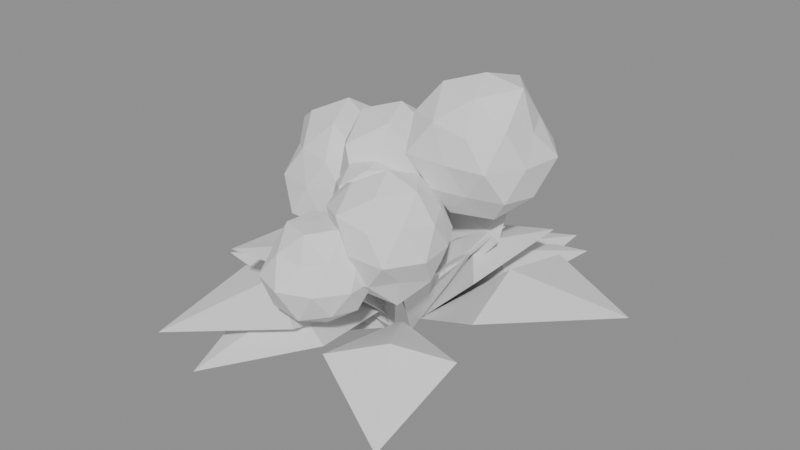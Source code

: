 # Source: hydrangea_12.blend  (saved by Blender 5.3.31; exported with 4.5.12 LTS)
import bpy
from mathutils import Matrix  # noqa: F401  (used for matrix-valued properties, if any)

bpy.ops.wm.read_factory_settings(use_empty=True)
scene = bpy.context.scene
scene.name = 'Scene'

# ---- meshes
me_leaves = bpy.data.meshes.new('leaves')
me_leaves.from_pydata([(-0.03293, 0.005307, 0.129), (-0.3248, 0.05234, 0.3793), (-0.157, 0.1644, 0.3118), (-0.2007, -0.1068, 0.3118), (-0.1546, 0.02492, 0.3338), (-0.2031, 0.03273, 0.2898), (-0.02426, -0.04186, 0.2227), (-0.275, -0.4746, 0.2603), (-0.2883, -0.1779, 0.3087), (-0.011, -0.3386, 0.3087), (-0.1448, -0.2498, 0.3459), (-0.1545, -0.2666, 0.2715), (0.04323, 0.002955, 0.1924), (0.5368, 0.03669, 0.3744), (0.3021, -0.1567, 0.3576), (0.278, 0.1964, 0.3576), (0.2689, 0.01838, 0.3944), (0.3112, 0.02127, 0.3208), (-0.004127, 0.02711, 0.1623), (-0.0402, 0.264, 0.4491), (0.1118, 0.166, 0.3625), (-0.1561, 0.1252, 0.3625), (-0.01807, 0.1187, 0.3803), (-0.02626, 0.1724, 0.3447), (-0.01295, -0.03307, 0.1934), (-0.1448, -0.3698, 0.46), (-0.2258, -0.1439, 0.3929), (0.06806, -0.259, 0.3929), (-0.06917, -0.1766, 0.4198), (-0.08861, -0.2263, 0.366), (-0.03101, -0.01187, 0.1495), (-0.2696, -0.1032, 0.3678), (-0.1929, 0.05381, 0.3086), (-0.1077, -0.1689, 0.3086), (-0.1303, -0.04989, 0.3276), (-0.1703, -0.06518, 0.2896), (0.02525, 0.03269, 0.1771), (0.2467, 0.3193, 0.3453), (0.2435, 0.0929, 0.3182), (0.02842, 0.2591, 0.3182), (0.1247, 0.1615, 0.3452), (0.1472, 0.1906, 0.2913), (0.01249, 0.02031, 0.176), (0.1461, 0.2376, 0.55), (0.2206, 0.0421, 0.4325), (-0.06199, 0.2158, 0.4325), (0.06096, 0.09916, 0.4515), (0.09761, 0.1588, 0.4135), (0.02527, 0.009789, 0.2083), (0.2103, 0.08146, 0.45), (0.1588, -0.0602, 0.3767), (0.07677, 0.1514, 0.3767), (0.09642, 0.03735, 0.3915), (0.1391, 0.05389, 0.362), (0.02874, 0.01455, 0.1779), (0.289, 0.1464, 0.4428), (0.2223, -0.04479, 0.3692), (0.09545, 0.2057, 0.3692), (0.1359, 0.06882, 0.3909), (0.1819, 0.09211, 0.3475), (-0.02206, 0.03625, 0.1687), (-0.202, 0.332, 0.3111), (-0.004003, 0.2499, 0.2929), (-0.2201, 0.1184, 0.2929), (-0.1037, 0.1704, 0.3187), (-0.1204, 0.1979, 0.2672), (0.02721, -0.04149, 0.2032), (0.2688, -0.4098, 0.1782), (0.03296, -0.3011, 0.2484), (0.2631, -0.1501, 0.2484), (0.1458, -0.2222, 0.2812), (0.1503, -0.229, 0.2157), (0.02182, 0.008763, 0.181), (0.1886, 0.07574, 0.4495), (0.1493, -0.06768, 0.3649), (0.06104, 0.1522, 0.3649), (0.08191, 0.0329, 0.3783), (0.1285, 0.0516, 0.3516), (-0.04893, -0.002747, 0.1956), (-0.4389, -0.02464, 0.2028), (-0.2508, 0.1096, 0.251), (-0.237, -0.137, 0.251), (-0.238, -0.01336, 0.2801), (-0.2498, -0.01402, 0.2219), (0.0223, -0.001807, 0.1537), (0.1864, -0.0151, 0.4165), (0.09515, -0.1221, 0.3329), (0.1136, 0.1052, 0.3329), (0.07996, -0.006478, 0.3452), (0.1288, -0.01043, 0.3207), (0.03182, 0.02718, 0.1897), (0.3082, 0.2633, 0.3492), (0.2575, 0.04289, 0.3259), (0.08255, 0.2476, 0.3259), (0.1566, 0.1338, 0.353), (0.1835, 0.1567, 0.2989), (0.02977, 0.03379, 0.1719), (0.2508, 0.2847, 0.2664), (0.2266, 0.08318, 0.2674), (0.05391, 0.2353, 0.2674), (0.1323, 0.1502, 0.2923), (0.1482, 0.1683, 0.2426), (-0.03474, -0.03323, 0.1542), (-0.3162, -0.3024, 0.1927), (-0.2623, -0.07707, 0.2261), (-0.08868, -0.2586, 0.2261), (-0.1695, -0.1621, 0.2551), (-0.1815, -0.1736, 0.1971), (-0.01619, -0.04665, 0.2219), (-0.1661, -0.4785, 0.2112), (-0.2267, -0.2155, 0.2767), (0.04443, -0.3096, 0.2767), (-0.08936, -0.2575, 0.3107), (-0.0929, -0.2677, 0.2427), (0.01293, 0.02395, 0.2216), (0.1329, 0.2461, 0.5272), (0.1995, 0.06673, 0.4347), (-0.05364, 0.2034, 0.4347), (0.05915, 0.1096, 0.4535), (0.08666, 0.1605, 0.4159), (-0.03405, 0.02457, 0.2184), (-0.3039, 0.2193, 0.3622), (-0.09708, 0.2215, 0.3418), (-0.2408, 0.02231, 0.3418), (-0.156, 0.1125, 0.3666), (-0.1819, 0.1313, 0.3171), (-0.033, -0.02273, 0.1449), (-0.3226, -0.2221, 0.3283), (-0.2549, -0.01041, 0.2936), (-0.1007, -0.2344, 0.2936), (-0.1617, -0.1113, 0.3198), (-0.1939, -0.1335, 0.2675)], [], [(0, 2, 4), (2, 1, 4), (1, 3, 4), (3, 0, 4), (2, 0, 5), (1, 2, 5), (3, 1, 5), (0, 3, 5), (6, 8, 10), (8, 7, 10), (7, 9, 10), (9, 6, 10), (8, 6, 11), (7, 8, 11), (9, 7, 11), (6, 9, 11), (12, 14, 16), (14, 13, 16), (13, 15, 16), (15, 12, 16), (14, 12, 17), (13, 14, 17), (15, 13, 17), (12, 15, 17), (18, 20, 22), (20, 19, 22), (19, 21, 22), (21, 18, 22), (20, 18, 23), (19, 20, 23), (21, 19, 23), (18, 21, 23), (24, 26, 28), (26, 25, 28), (25, 27, 28), (27, 24, 28), (26, 24, 29), (25, 26, 29), (27, 25, 29), (24, 27, 29), (30, 32, 34), (32, 31, 34), (31, 33, 34), (33, 30, 34), (32, 30, 35), (31, 32, 35), (33, 31, 35), (30, 33, 35), (36, 38, 40), (38, 37, 40), (37, 39, 40), (39, 36, 40), (38, 36, 41), (37, 38, 41), (39, 37, 41), (36, 39, 41), (42, 44, 46), (44, 43, 46), (43, 45, 46), (45, 42, 46), (44, 42, 47), (43, 44, 47), (45, 43, 47), (42, 45, 47), (48, 50, 52), (50, 49, 52), (49, 51, 52), (51, 48, 52), (50, 48, 53), (49, 50, 53), (51, 49, 53), (48, 51, 53), (54, 56, 58), (56, 55, 58), (55, 57, 58), (57, 54, 58), (56, 54, 59), (55, 56, 59), (57, 55, 59), (54, 57, 59), (60, 62, 64), (62, 61, 64), (61, 63, 64), (63, 60, 64), (62, 60, 65), (61, 62, 65), (63, 61, 65), (60, 63, 65), (66, 68, 70), (68, 67, 70), (67, 69, 70), (69, 66, 70), (68, 66, 71), (67, 68, 71), (69, 67, 71), (66, 69, 71), (72, 74, 76), (74, 73, 76), (73, 75, 76), (75, 72, 76), (74, 72, 77), (73, 74, 77), (75, 73, 77), (72, 75, 77), (78, 80, 82), (80, 79, 82), (79, 81, 82), (81, 78, 82), (80, 78, 83), (79, 80, 83), (81, 79, 83), (78, 81, 83), (84, 86, 88), (86, 85, 88), (85, 87, 88), (87, 84, 88), (86, 84, 89), (85, 86, 89), (87, 85, 89), (84, 87, 89), (90, 92, 94), (92, 91, 94), (91, 93, 94), (93, 90, 94), (92, 90, 95), (91, 92, 95), (93, 91, 95), (90, 93, 95), (96, 98, 100), (98, 97, 100), (97, 99, 100), (99, 96, 100), (98, 96, 101), (97, 98, 101), (99, 97, 101), (96, 99, 101), (102, 104, 106), (104, 103, 106), (103, 105, 106), (105, 102, 106), (104, 102, 107), (103, 104, 107), (105, 103, 107), (102, 105, 107), (108, 110, 112), (110, 109, 112), (109, 111, 112), (111, 108, 112), (110, 108, 113), (109, 110, 113), (111, 109, 113), (108, 111, 113), (114, 116, 118), (116, 115, 118), (115, 117, 118), (117, 114, 118), (116, 114, 119), (115, 116, 119), (117, 115, 119), (114, 117, 119), (120, 122, 124), (122, 121, 124), (121, 123, 124), (123, 120, 124), (122, 120, 125), (121, 122, 125), (123, 121, 125), (120, 123, 125), (126, 128, 130), (128, 127, 130), (127, 129, 130), (129, 126, 130), (128, 126, 131), (127, 128, 131), (129, 127, 131), (126, 129, 131)])
me_leaves.update()
me_blooms = bpy.data.meshes.new('blooms')
me_blooms.from_pydata([(-0.00243, -0.2627, 0.3171), (0.0842, -0.3256, 0.3688), (-0.03551, -0.3645, 0.3688), (-0.1145, -0.2627, 0.3663), (-0.03082, -0.1753, 0.3764), (0.073, -0.2079, 0.3757), (0.0256, -0.3489, 0.4677), (-0.07773, -0.3174, 0.4689), (-0.09026, -0.1988, 0.4766), (0.02544, -0.1769, 0.4675), (0.09996, -0.2627, 0.4736), (-0.00243, -0.2627, 0.526), (-0.01972, -0.3159, 0.3318), (0.04482, -0.297, 0.3279), (0.0304, -0.3637, 0.3567), (0.09718, -0.2627, 0.3608), (0.03878, -0.2327, 0.3399), (-0.05804, -0.2627, 0.3324), (-0.07221, -0.3134, 0.3691), (-0.02291, -0.1996, 0.3151), (-0.08773, -0.2007, 0.3572), (0.03012, -0.1625, 0.3573), (0.116, -0.3011, 0.4224), (0.1134, -0.225, 0.4224), (-0.00243, -0.3914, 0.4224), (0.07011, -0.3625, 0.4224), (-0.1024, -0.2951, 0.4224), (-0.07609, -0.364, 0.4224), (-0.06883, -0.1713, 0.4224), (-0.1185, -0.2249, 0.4224), (0.06552, -0.1691, 0.4224), (-0.00243, -0.1516, 0.4224), (0.07244, -0.3171, 0.4796), (-0.03161, -0.3525, 0.4807), (-0.09351, -0.2627, 0.4787), (-0.02882, -0.1814, 0.4751), (0.0831, -0.2005, 0.4877), (0.01764, -0.3244, 0.5275), (0.06588, -0.2627, 0.5329), (-0.05343, -0.2997, 0.5244), (-0.05145, -0.227, 0.5204), (0.01737, -0.2017, 0.526), (0.01275, -0.09761, 0.4221), (0.08928, -0.1532, 0.4642), (-0.01454, -0.1816, 0.4674), (-0.06836, -0.09761, 0.471), (-0.01253, -0.0198, 0.4706), (0.08592, -0.04445, 0.4663), (0.03845, -0.1767, 0.5531), (-0.05904, -0.1498, 0.5559), (-0.06222, -0.04314, 0.5578), (0.03964, -0.01485, 0.555), (0.09263, -0.09761, 0.5515), (0.01275, -0.09761, 0.6117), (-0.002271, -0.1438, 0.4329), (0.05208, -0.1262, 0.4329), (0.03673, -0.1714, 0.4636), (0.09476, -0.09761, 0.4608), (0.05, -0.07054, 0.437), (-0.04245, -0.09761, 0.4222), (-0.06577, -0.1547, 0.4515), (-0.003026, -0.04905, 0.4289), (-0.0609, -0.04409, 0.4552), (0.04258, -0.005802, 0.4519), (0.09518, -0.1244, 0.5115), (0.098, -0.06991, 0.5115), (0.01275, -0.2073, 0.5115), (0.07777, -0.1871, 0.5115), (-0.08675, -0.1299, 0.5115), (-0.04026, -0.1706, 0.5115), (-0.04475, -0.01846, 0.5115), (-0.09332, -0.06314, 0.5115), (0.07862, -0.006942, 0.5115), (0.01275, 0.01196, 0.5115), (0.07571, -0.1433, 0.5596), (-0.01645, -0.1875, 0.5699), (-0.06947, -0.09761, 0.5623), (-0.01537, -0.01108, 0.5677), (0.07434, -0.05286, 0.5586), (0.03137, -0.1549, 0.609), (0.06719, -0.09761, 0.5996), (-0.03282, -0.1307, 0.6027), (-0.02627, -0.06926, 0.5896), (0.02964, -0.04562, 0.5999), (0.1727, 0.04436, 0.4825), (0.2841, -0.03661, 0.5671), (0.133, -0.07779, 0.5718), (0.02943, 0.04436, 0.5644), (0.1332, 0.1658, 0.5722), (0.2745, 0.1183, 0.5731), (0.21, -0.07033, 0.6963), (0.05821, -0.03881, 0.7068), (0.07682, 0.114, 0.6953), (0.2107, 0.1614, 0.6976), (0.2895, 0.04436, 0.6944), (0.1727, 0.04436, 0.7924), (0.1479, -0.03186, 0.5063), (0.2373, -0.002566, 0.5068), (0.2066, -0.06015, 0.5681), (0.2979, 0.04436, 0.5586), (0.2335, 0.08851, 0.5145), (0.1035, 0.04436, 0.5241), (0.08489, -0.01942, 0.569), (0.1447, 0.1305, 0.4894), (0.08122, 0.1108, 0.5662), (0.2098, 0.1584, 0.5619), (0.3054, 0.001248, 0.636), (0.3194, 0.09205, 0.636), (0.1727, -0.08655, 0.636), (0.26, -0.07583, 0.636), (0.0358, -0.0001111, 0.636), (0.07572, -0.0891, 0.636), (0.09763, 0.1477, 0.636), (0.03717, 0.0884, 0.636), (0.2607, 0.1655, 0.636), (0.1727, 0.2154, 0.636), (0.2764, -0.03097, 0.7152), (0.1336, -0.07599, 0.7142), (0.03867, 0.04436, 0.7189), (0.1357, 0.1583, 0.71), (0.2614, 0.1088, 0.7038), (0.1971, -0.03063, 0.7636), (0.2612, 0.04436, 0.7793), (0.1044, -0.005277, 0.7727), (0.1135, 0.08733, 0.7543), (0.1984, 0.1235, 0.7706), (-0.006884, -0.0001557, 0.3974), (0.08666, -0.06812, 0.4936), (-0.04642, -0.1218, 0.4874), (-0.1261, -0.0001557, 0.4918), (-0.04245, 0.1093, 0.4938), (0.08753, 0.06844, 0.493), (0.02821, -0.1082, 0.6082), (-0.1032, -0.07015, 0.6109), (-0.09376, 0.06296, 0.6051), (0.03045, 0.1148, 0.6118), (0.1023, -0.0001557, 0.606), (-0.006884, -0.0001557, 0.7016), (-0.0302, -0.07193, 0.4293), (0.04357, -0.03682, 0.4505), (0.03276, -0.1222, 0.4721), (0.1007, -0.0001557, 0.4849), (0.05205, 0.04266, 0.4335), (-0.08136, -0.0001557, 0.4309), (-0.09799, -0.06635, 0.4818), (-0.0281, 0.06513, 0.4403), (-0.1009, 0.06817, 0.4796), (0.02576, 0.1003, 0.4861), (0.1401, -0.04792, 0.5514), (0.1102, 0.0379, 0.5514), (-0.006884, -0.1531, 0.5514), (0.06811, -0.1034, 0.5514), (-0.1316, -0.04068, 0.5514), (-0.08606, -0.1091, 0.5514), (-0.07734, 0.09681, 0.5514), (-0.1247, 0.03811, 0.5514), (0.07162, 0.1079, 0.5514), (-0.006884, 0.1368, 0.5514), (0.09986, -0.07771, 0.6329), (-0.0489, -0.1295, 0.6354), (-0.1092, -0.0001557, 0.6146), (-0.04391, 0.1138, 0.6254), (0.07836, 0.06178, 0.6165), (0.01782, -0.07619, 0.6808), (0.06249, -0.0001557, 0.6636), (-0.07315, -0.0483, 0.6839), (-0.06697, 0.0435, 0.6716), (0.01321, 0.0617, 0.6566), (0.09069, -0.1603, 0.3791), (0.1752, -0.2217, 0.4344), (0.05191, -0.2796, 0.4239), (-0.01046, -0.1603, 0.4361), (0.05599, -0.05346, 0.4305), (0.1786, -0.0964, 0.4323), (0.124, -0.2628, 0.5405), (-0.009025, -0.2327, 0.5483), (0.007105, -0.09954, 0.5383), (0.1279, -0.04574, 0.5469), (0.2094, -0.1603, 0.546), (0.09069, -0.1603, 0.6295), (0.07004, -0.2238, 0.3785), (0.1512, -0.2042, 0.3656), (0.1233, -0.2607, 0.4214), (0.2005, -0.1603, 0.4188), (0.1464, -0.1198, 0.3753), (0.01749, -0.1603, 0.3682), (-0.006643, -0.231, 0.4123), (0.07253, -0.1044, 0.3916), (0.01319, -0.104, 0.4274), (0.1242, -0.057, 0.4195), (0.2221, -0.203, 0.4866), (0.2121, -0.1208, 0.4866), (0.09069, -0.279, 0.4866), (0.1753, -0.2767, 0.4866), (-0.0222, -0.197, 0.4866), (0.02562, -0.2498, 0.4866), (0.0264, -0.07178, 0.4866), (-0.01256, -0.1267, 0.4866), (0.17, -0.05108, 0.4866), (0.09069, -0.0488, 0.4866), (0.1833, -0.2275, 0.5574), (0.05382, -0.2737, 0.5604), (-0.03291, -0.1603, 0.563), (0.05439, -0.04856, 0.5592), (0.1757, -0.09852, 0.5516), (0.112, -0.2258, 0.5981), (0.1638, -0.1603, 0.6049), (0.03346, -0.2018, 0.6011), (0.04032, -0.1237, 0.5874), (0.1128, -0.09212, 0.6026), (-0.1788, 0.02557, 0.364), (-0.07827, -0.04744, 0.432), (-0.2255, -0.1184, 0.4184), (-0.3094, 0.02557, 0.4288), (-0.2166, 0.1422, 0.4328), (-0.06304, 0.1096, 0.4226), (-0.1386, -0.09789, 0.559), (-0.2695, -0.04036, 0.5502), (-0.2703, 0.09209, 0.5507), (-0.141, 0.1418, 0.5552), (-0.05362, 0.02557, 0.5567), (-0.1788, 0.02557, 0.6607), (-0.2009, -0.04251, 0.3783), (-0.1095, -0.02474, 0.3556), (-0.1359, -0.1063, 0.4084), (-0.05658, 0.02557, 0.4186), (-0.1068, 0.07783, 0.3502), (-0.2623, 0.02557, 0.3589), (-0.2797, -0.04775, 0.417), (-0.201, 0.09396, 0.3777), (-0.279, 0.09838, 0.4175), (-0.1354, 0.1591, 0.4073), (-0.03709, -0.02046, 0.4941), (-0.0515, 0.06692, 0.4941), (-0.1788, -0.1163, 0.4941), (-0.09278, -0.09277, 0.4941), (-0.3059, -0.01573, 0.4941), (-0.2673, -0.09623, 0.4941), (-0.2533, 0.1281, 0.4941), (-0.3324, 0.07548, 0.4941), (-0.1005, 0.1333, 0.4941), (-0.1788, 0.1553, 0.4941), (-0.07466, -0.05006, 0.5736), (-0.2152, -0.08673, 0.5671), (-0.3186, 0.02557, 0.5805), (-0.2175, 0.1447, 0.5715), (-0.07671, 0.09971, 0.572), (-0.1524, -0.05549, 0.632), (-0.1079, 0.02557, 0.6087), (-0.246, -0.02331, 0.6286), (-0.2442, 0.07313, 0.625), (-0.1553, 0.09765, 0.6167)], [], [(0, 13, 12), (1, 13, 15), (0, 12, 17), (0, 17, 19), (0, 19, 16), (1, 15, 22), (2, 14, 24), (3, 18, 26), (4, 20, 28), (5, 21, 30), (1, 22, 25), (2, 24, 27), (3, 26, 29), (4, 28, 31), (5, 30, 23), (6, 32, 37), (7, 33, 39), (8, 34, 40), (9, 35, 41), (10, 36, 38), (38, 41, 11), (38, 36, 41), (36, 9, 41), (41, 40, 11), (41, 35, 40), (35, 8, 40), (40, 39, 11), (40, 34, 39), (34, 7, 39), (39, 37, 11), (39, 33, 37), (33, 6, 37), (37, 38, 11), (37, 32, 38), (32, 10, 38), (23, 36, 10), (23, 30, 36), (30, 9, 36), (31, 35, 9), (31, 28, 35), (28, 8, 35), (29, 34, 8), (29, 26, 34), (26, 7, 34), (27, 33, 7), (27, 24, 33), (24, 6, 33), (25, 32, 6), (25, 22, 32), (22, 10, 32), (30, 31, 9), (30, 21, 31), (21, 4, 31), (28, 29, 8), (28, 20, 29), (20, 3, 29), (26, 27, 7), (26, 18, 27), (18, 2, 27), (24, 25, 6), (24, 14, 25), (14, 1, 25), (22, 23, 10), (22, 15, 23), (15, 5, 23), (16, 21, 5), (16, 19, 21), (19, 4, 21), (19, 20, 4), (19, 17, 20), (17, 3, 20), (17, 18, 3), (17, 12, 18), (12, 2, 18), (15, 16, 5), (15, 13, 16), (13, 0, 16), (12, 14, 2), (12, 13, 14), (13, 1, 14), (42, 55, 54), (43, 55, 57), (42, 54, 59), (42, 59, 61), (42, 61, 58), (43, 57, 64), (44, 56, 66), (45, 60, 68), (46, 62, 70), (47, 63, 72), (43, 64, 67), (44, 66, 69), (45, 68, 71), (46, 70, 73), (47, 72, 65), (48, 74, 79), (49, 75, 81), (50, 76, 82), (51, 77, 83), (52, 78, 80), (80, 83, 53), (80, 78, 83), (78, 51, 83), (83, 82, 53), (83, 77, 82), (77, 50, 82), (82, 81, 53), (82, 76, 81), (76, 49, 81), (81, 79, 53), (81, 75, 79), (75, 48, 79), (79, 80, 53), (79, 74, 80), (74, 52, 80), (65, 78, 52), (65, 72, 78), (72, 51, 78), (73, 77, 51), (73, 70, 77), (70, 50, 77), (71, 76, 50), (71, 68, 76), (68, 49, 76), (69, 75, 49), (69, 66, 75), (66, 48, 75), (67, 74, 48), (67, 64, 74), (64, 52, 74), (72, 73, 51), (72, 63, 73), (63, 46, 73), (70, 71, 50), (70, 62, 71), (62, 45, 71), (68, 69, 49), (68, 60, 69), (60, 44, 69), (66, 67, 48), (66, 56, 67), (56, 43, 67), (64, 65, 52), (64, 57, 65), (57, 47, 65), (58, 63, 47), (58, 61, 63), (61, 46, 63), (61, 62, 46), (61, 59, 62), (59, 45, 62), (59, 60, 45), (59, 54, 60), (54, 44, 60), (57, 58, 47), (57, 55, 58), (55, 42, 58), (54, 56, 44), (54, 55, 56), (55, 43, 56), (84, 97, 96), (85, 97, 99), (84, 96, 101), (84, 101, 103), (84, 103, 100), (85, 99, 106), (86, 98, 108), (87, 102, 110), (88, 104, 112), (89, 105, 114), (85, 106, 109), (86, 108, 111), (87, 110, 113), (88, 112, 115), (89, 114, 107), (90, 116, 121), (91, 117, 123), (92, 118, 124), (93, 119, 125), (94, 120, 122), (122, 125, 95), (122, 120, 125), (120, 93, 125), (125, 124, 95), (125, 119, 124), (119, 92, 124), (124, 123, 95), (124, 118, 123), (118, 91, 123), (123, 121, 95), (123, 117, 121), (117, 90, 121), (121, 122, 95), (121, 116, 122), (116, 94, 122), (107, 120, 94), (107, 114, 120), (114, 93, 120), (115, 119, 93), (115, 112, 119), (112, 92, 119), (113, 118, 92), (113, 110, 118), (110, 91, 118), (111, 117, 91), (111, 108, 117), (108, 90, 117), (109, 116, 90), (109, 106, 116), (106, 94, 116), (114, 115, 93), (114, 105, 115), (105, 88, 115), (112, 113, 92), (112, 104, 113), (104, 87, 113), (110, 111, 91), (110, 102, 111), (102, 86, 111), (108, 109, 90), (108, 98, 109), (98, 85, 109), (106, 107, 94), (106, 99, 107), (99, 89, 107), (100, 105, 89), (100, 103, 105), (103, 88, 105), (103, 104, 88), (103, 101, 104), (101, 87, 104), (101, 102, 87), (101, 96, 102), (96, 86, 102), (99, 100, 89), (99, 97, 100), (97, 84, 100), (96, 98, 86), (96, 97, 98), (97, 85, 98), (126, 139, 138), (127, 139, 141), (126, 138, 143), (126, 143, 145), (126, 145, 142), (127, 141, 148), (128, 140, 150), (129, 144, 152), (130, 146, 154), (131, 147, 156), (127, 148, 151), (128, 150, 153), (129, 152, 155), (130, 154, 157), (131, 156, 149), (132, 158, 163), (133, 159, 165), (134, 160, 166), (135, 161, 167), (136, 162, 164), (164, 167, 137), (164, 162, 167), (162, 135, 167), (167, 166, 137), (167, 161, 166), (161, 134, 166), (166, 165, 137), (166, 160, 165), (160, 133, 165), (165, 163, 137), (165, 159, 163), (159, 132, 163), (163, 164, 137), (163, 158, 164), (158, 136, 164), (149, 162, 136), (149, 156, 162), (156, 135, 162), (157, 161, 135), (157, 154, 161), (154, 134, 161), (155, 160, 134), (155, 152, 160), (152, 133, 160), (153, 159, 133), (153, 150, 159), (150, 132, 159), (151, 158, 132), (151, 148, 158), (148, 136, 158), (156, 157, 135), (156, 147, 157), (147, 130, 157), (154, 155, 134), (154, 146, 155), (146, 129, 155), (152, 153, 133), (152, 144, 153), (144, 128, 153), (150, 151, 132), (150, 140, 151), (140, 127, 151), (148, 149, 136), (148, 141, 149), (141, 131, 149), (142, 147, 131), (142, 145, 147), (145, 130, 147), (145, 146, 130), (145, 143, 146), (143, 129, 146), (143, 144, 129), (143, 138, 144), (138, 128, 144), (141, 142, 131), (141, 139, 142), (139, 126, 142), (138, 140, 128), (138, 139, 140), (139, 127, 140), (168, 181, 180), (169, 181, 183), (168, 180, 185), (168, 185, 187), (168, 187, 184), (169, 183, 190), (170, 182, 192), (171, 186, 194), (172, 188, 196), (173, 189, 198), (169, 190, 193), (170, 192, 195), (171, 194, 197), (172, 196, 199), (173, 198, 191), (174, 200, 205), (175, 201, 207), (176, 202, 208), (177, 203, 209), (178, 204, 206), (206, 209, 179), (206, 204, 209), (204, 177, 209), (209, 208, 179), (209, 203, 208), (203, 176, 208), (208, 207, 179), (208, 202, 207), (202, 175, 207), (207, 205, 179), (207, 201, 205), (201, 174, 205), (205, 206, 179), (205, 200, 206), (200, 178, 206), (191, 204, 178), (191, 198, 204), (198, 177, 204), (199, 203, 177), (199, 196, 203), (196, 176, 203), (197, 202, 176), (197, 194, 202), (194, 175, 202), (195, 201, 175), (195, 192, 201), (192, 174, 201), (193, 200, 174), (193, 190, 200), (190, 178, 200), (198, 199, 177), (198, 189, 199), (189, 172, 199), (196, 197, 176), (196, 188, 197), (188, 171, 197), (194, 195, 175), (194, 186, 195), (186, 170, 195), (192, 193, 174), (192, 182, 193), (182, 169, 193), (190, 191, 178), (190, 183, 191), (183, 173, 191), (184, 189, 173), (184, 187, 189), (187, 172, 189), (187, 188, 172), (187, 185, 188), (185, 171, 188), (185, 186, 171), (185, 180, 186), (180, 170, 186), (183, 184, 173), (183, 181, 184), (181, 168, 184), (180, 182, 170), (180, 181, 182), (181, 169, 182), (210, 223, 222), (211, 223, 225), (210, 222, 227), (210, 227, 229), (210, 229, 226), (211, 225, 232), (212, 224, 234), (213, 228, 236), (214, 230, 238), (215, 231, 240), (211, 232, 235), (212, 234, 237), (213, 236, 239), (214, 238, 241), (215, 240, 233), (216, 242, 247), (217, 243, 249), (218, 244, 250), (219, 245, 251), (220, 246, 248), (248, 251, 221), (248, 246, 251), (246, 219, 251), (251, 250, 221), (251, 245, 250), (245, 218, 250), (250, 249, 221), (250, 244, 249), (244, 217, 249), (249, 247, 221), (249, 243, 247), (243, 216, 247), (247, 248, 221), (247, 242, 248), (242, 220, 248), (233, 246, 220), (233, 240, 246), (240, 219, 246), (241, 245, 219), (241, 238, 245), (238, 218, 245), (239, 244, 218), (239, 236, 244), (236, 217, 244), (237, 243, 217), (237, 234, 243), (234, 216, 243), (235, 242, 216), (235, 232, 242), (232, 220, 242), (240, 241, 219), (240, 231, 241), (231, 214, 241), (238, 239, 218), (238, 230, 239), (230, 213, 239), (236, 237, 217), (236, 228, 237), (228, 212, 237), (234, 235, 216), (234, 224, 235), (224, 211, 235), (232, 233, 220), (232, 225, 233), (225, 215, 233), (226, 231, 215), (226, 229, 231), (229, 214, 231), (229, 230, 214), (229, 227, 230), (227, 213, 230), (227, 228, 213), (227, 222, 228), (222, 212, 228), (225, 226, 215), (225, 223, 226), (223, 210, 226), (222, 224, 212), (222, 223, 224), (223, 211, 224)])
me_blooms.update()

# ---- objects
ob_leaves = bpy.data.objects.new('leaves', me_leaves)
ob_blooms = bpy.data.objects.new('blooms', me_blooms)

# ---- transforms, parenting, visibility, modifiers, constraints
ob_leaves.location = (0.0, 0.0, 0.0)
ob_blooms.location = (0.0, 0.0, 0.0)

# ---- collection membership
scene.collection.objects.link(ob_leaves)
scene.collection.objects.link(ob_blooms)

# ---- scene / render settings (as saved in the file)
scene.frame_start = 1; scene.frame_end = 250; scene.frame_set(1)
scene.render.engine = 'BLENDER_EEVEE_NEXT'
scene.render.bake_bias = 0.0
scene.render.bake_samples = 0
scene.render.compositor_device = 'GPU'
scene.eevee.use_volume_custom_range = False
scene.eevee.fast_gi_thickness_near = 0.1
scene.eevee.fast_gi_thickness_far = 0.0
scene.eevee.ray_tracing_options.screen_trace_thickness = 0.1
bpy.context.view_layer.update()

# ---- added for rendering (the .blend has no active camera and no usable light): camera, sun + grey world if the file has none
cam_auto = bpy.data.cameras.new('AutoCamera')
cam_auto.lens = 50.0
cam_auto.sensor_width = 36.0
cam_auto.clip_end = 1000.0
ob_auto_camera = bpy.data.objects.new('AutoCamera', cam_auto)
scene.collection.objects.link(ob_auto_camera)
ob_auto_camera.location = (1.37337, -1.66252, 1.52025)
ob_auto_camera.rotation_euler = (1.09748, -7.21219e-08, 0.694738)
scene.camera = ob_auto_camera
light_auto_sun = bpy.data.lights.new('AutoSun', 'SUN')
light_auto_sun.energy = 3.0
light_auto_sun.angle = 0.0523599
ob_auto_sun = bpy.data.objects.new('AutoSun', light_auto_sun)
scene.collection.objects.link(ob_auto_sun)
ob_auto_sun.rotation_euler = (0.872665, 0.174533, 0.523599)
if scene.world is None:
    world_auto = bpy.data.worlds.new('AutoWorld')
    world_auto.color = (0.3, 0.3, 0.3)
    scene.world = world_auto
bpy.context.view_layer.update()
